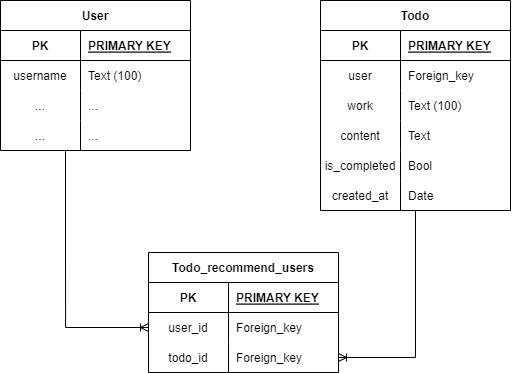

The diagram above was exported from draw.io. Its source (the exported page's mxGraphModel, read from the mxfile embedded in the PNG):
<mxGraphModel dx="1306" dy="749" grid="1" gridSize="10" guides="1" tooltips="1" connect="1" arrows="1" fold="1" page="1" pageScale="1" pageWidth="827" pageHeight="1169" math="0" shadow="0">
  <root>
    <mxCell id="0" />
    <mxCell id="1" parent="0" />
    <mxCell id="oI28EPUnU3m0nHcmZrLJ-1" value="Todo" style="shape=table;startSize=30;container=1;collapsible=1;childLayout=tableLayout;fixedRows=1;rowLines=0;fontStyle=1;align=center;resizeLast=1;" parent="1" vertex="1">
      <mxGeometry x="490" y="108" width="190" height="210" as="geometry">
        <mxRectangle x="310" y="150" width="80" height="30" as="alternateBounds" />
      </mxGeometry>
    </mxCell>
    <mxCell id="oI28EPUnU3m0nHcmZrLJ-2" value="" style="shape=partialRectangle;collapsible=0;dropTarget=0;pointerEvents=0;fillColor=none;points=[[0,0.5],[1,0.5]];portConstraint=eastwest;top=0;left=0;right=0;bottom=1;" parent="oI28EPUnU3m0nHcmZrLJ-1" vertex="1">
      <mxGeometry y="30" width="190" height="30" as="geometry" />
    </mxCell>
    <mxCell id="oI28EPUnU3m0nHcmZrLJ-3" value="PK" style="shape=partialRectangle;overflow=hidden;connectable=0;fillColor=none;top=0;left=0;bottom=0;right=0;fontStyle=1;" parent="oI28EPUnU3m0nHcmZrLJ-2" vertex="1">
      <mxGeometry width="80" height="30" as="geometry">
        <mxRectangle width="80" height="30" as="alternateBounds" />
      </mxGeometry>
    </mxCell>
    <mxCell id="oI28EPUnU3m0nHcmZrLJ-4" value="PRIMARY KEY" style="shape=partialRectangle;overflow=hidden;connectable=0;fillColor=none;top=0;left=0;bottom=0;right=0;align=left;spacingLeft=6;fontStyle=5;" parent="oI28EPUnU3m0nHcmZrLJ-2" vertex="1">
      <mxGeometry x="80" width="110" height="30" as="geometry">
        <mxRectangle width="110" height="30" as="alternateBounds" />
      </mxGeometry>
    </mxCell>
    <mxCell id="J88HH3Tlg5cyfQHLxcik-1" value="" style="shape=partialRectangle;collapsible=0;dropTarget=0;pointerEvents=0;fillColor=none;points=[[0,0.5],[1,0.5]];portConstraint=eastwest;top=0;left=0;right=0;bottom=0;" parent="oI28EPUnU3m0nHcmZrLJ-1" vertex="1">
      <mxGeometry y="60" width="190" height="30" as="geometry" />
    </mxCell>
    <mxCell id="J88HH3Tlg5cyfQHLxcik-2" value="user" style="shape=partialRectangle;overflow=hidden;connectable=0;fillColor=none;top=0;left=0;bottom=0;right=0;" parent="J88HH3Tlg5cyfQHLxcik-1" vertex="1">
      <mxGeometry width="80" height="30" as="geometry">
        <mxRectangle width="80" height="30" as="alternateBounds" />
      </mxGeometry>
    </mxCell>
    <mxCell id="J88HH3Tlg5cyfQHLxcik-3" value="Foreign_key" style="shape=partialRectangle;overflow=hidden;connectable=0;fillColor=none;top=0;left=0;bottom=0;right=0;align=left;spacingLeft=6;" parent="J88HH3Tlg5cyfQHLxcik-1" vertex="1">
      <mxGeometry x="80" width="110" height="30" as="geometry">
        <mxRectangle width="110" height="30" as="alternateBounds" />
      </mxGeometry>
    </mxCell>
    <mxCell id="J88HH3Tlg5cyfQHLxcik-4" value="" style="shape=partialRectangle;collapsible=0;dropTarget=0;pointerEvents=0;fillColor=none;points=[[0,0.5],[1,0.5]];portConstraint=eastwest;top=0;left=0;right=0;bottom=0;" parent="oI28EPUnU3m0nHcmZrLJ-1" vertex="1">
      <mxGeometry y="90" width="190" height="30" as="geometry" />
    </mxCell>
    <mxCell id="J88HH3Tlg5cyfQHLxcik-5" value="work" style="shape=partialRectangle;overflow=hidden;connectable=0;fillColor=none;top=0;left=0;bottom=0;right=0;" parent="J88HH3Tlg5cyfQHLxcik-4" vertex="1">
      <mxGeometry width="80" height="30" as="geometry">
        <mxRectangle width="80" height="30" as="alternateBounds" />
      </mxGeometry>
    </mxCell>
    <mxCell id="J88HH3Tlg5cyfQHLxcik-6" value="Text (100)" style="shape=partialRectangle;overflow=hidden;connectable=0;fillColor=none;top=0;left=0;bottom=0;right=0;align=left;spacingLeft=6;" parent="J88HH3Tlg5cyfQHLxcik-4" vertex="1">
      <mxGeometry x="80" width="110" height="30" as="geometry">
        <mxRectangle width="110" height="30" as="alternateBounds" />
      </mxGeometry>
    </mxCell>
    <mxCell id="oI28EPUnU3m0nHcmZrLJ-8" value="" style="shape=partialRectangle;collapsible=0;dropTarget=0;pointerEvents=0;fillColor=none;points=[[0,0.5],[1,0.5]];portConstraint=eastwest;top=0;left=0;right=0;bottom=0;" parent="oI28EPUnU3m0nHcmZrLJ-1" vertex="1">
      <mxGeometry y="120" width="190" height="30" as="geometry" />
    </mxCell>
    <mxCell id="oI28EPUnU3m0nHcmZrLJ-9" value="content" style="shape=partialRectangle;overflow=hidden;connectable=0;fillColor=none;top=0;left=0;bottom=0;right=0;" parent="oI28EPUnU3m0nHcmZrLJ-8" vertex="1">
      <mxGeometry width="80" height="30" as="geometry">
        <mxRectangle width="80" height="30" as="alternateBounds" />
      </mxGeometry>
    </mxCell>
    <mxCell id="oI28EPUnU3m0nHcmZrLJ-10" value="Text" style="shape=partialRectangle;overflow=hidden;connectable=0;fillColor=none;top=0;left=0;bottom=0;right=0;align=left;spacingLeft=6;" parent="oI28EPUnU3m0nHcmZrLJ-8" vertex="1">
      <mxGeometry x="80" width="110" height="30" as="geometry">
        <mxRectangle width="110" height="30" as="alternateBounds" />
      </mxGeometry>
    </mxCell>
    <mxCell id="oI28EPUnU3m0nHcmZrLJ-11" value="" style="shape=partialRectangle;collapsible=0;dropTarget=0;pointerEvents=0;fillColor=none;points=[[0,0.5],[1,0.5]];portConstraint=eastwest;top=0;left=0;right=0;bottom=0;" parent="oI28EPUnU3m0nHcmZrLJ-1" vertex="1">
      <mxGeometry y="150" width="190" height="30" as="geometry" />
    </mxCell>
    <mxCell id="oI28EPUnU3m0nHcmZrLJ-12" value="is_completed" style="shape=partialRectangle;overflow=hidden;connectable=0;fillColor=none;top=0;left=0;bottom=0;right=0;align=center;" parent="oI28EPUnU3m0nHcmZrLJ-11" vertex="1">
      <mxGeometry width="80" height="30" as="geometry">
        <mxRectangle width="80" height="30" as="alternateBounds" />
      </mxGeometry>
    </mxCell>
    <mxCell id="oI28EPUnU3m0nHcmZrLJ-13" value="Bool" style="shape=partialRectangle;overflow=hidden;connectable=0;fillColor=none;top=0;left=0;bottom=0;right=0;align=left;spacingLeft=6;" parent="oI28EPUnU3m0nHcmZrLJ-11" vertex="1">
      <mxGeometry x="80" width="110" height="30" as="geometry">
        <mxRectangle width="110" height="30" as="alternateBounds" />
      </mxGeometry>
    </mxCell>
    <mxCell id="jrh9zQsvsYI_j-A2kvS9-1" value="" style="shape=partialRectangle;collapsible=0;dropTarget=0;pointerEvents=0;fillColor=none;points=[[0,0.5],[1,0.5]];portConstraint=eastwest;top=0;left=0;right=0;bottom=0;" parent="oI28EPUnU3m0nHcmZrLJ-1" vertex="1">
      <mxGeometry y="180" width="190" height="30" as="geometry" />
    </mxCell>
    <mxCell id="jrh9zQsvsYI_j-A2kvS9-2" value="created_at" style="shape=partialRectangle;overflow=hidden;connectable=0;fillColor=none;top=0;left=0;bottom=0;right=0;align=center;" parent="jrh9zQsvsYI_j-A2kvS9-1" vertex="1">
      <mxGeometry width="80" height="30" as="geometry">
        <mxRectangle width="80" height="30" as="alternateBounds" />
      </mxGeometry>
    </mxCell>
    <mxCell id="jrh9zQsvsYI_j-A2kvS9-3" value="Date" style="shape=partialRectangle;overflow=hidden;connectable=0;fillColor=none;top=0;left=0;bottom=0;right=0;align=left;spacingLeft=6;" parent="jrh9zQsvsYI_j-A2kvS9-1" vertex="1">
      <mxGeometry x="80" width="110" height="30" as="geometry">
        <mxRectangle width="110" height="30" as="alternateBounds" />
      </mxGeometry>
    </mxCell>
    <mxCell id="-YlR_Rt7pfAIgisWDfMl-40" value="" style="fontSize=12;html=1;endArrow=ERoneToMany;rounded=0;entryX=0;entryY=0.5;entryDx=0;entryDy=0;exitX=0.217;exitY=0.995;exitDx=0;exitDy=0;exitPerimeter=0;" edge="1" parent="1" source="-YlR_Rt7pfAIgisWDfMl-14" target="-YlR_Rt7pfAIgisWDfMl-25">
      <mxGeometry width="100" height="100" relative="1" as="geometry">
        <mxPoint x="160" y="400" as="sourcePoint" />
        <mxPoint x="260" y="300" as="targetPoint" />
        <Array as="points">
          <mxPoint x="251" y="485" />
        </Array>
      </mxGeometry>
    </mxCell>
    <mxCell id="-YlR_Rt7pfAIgisWDfMl-42" value="User" style="shape=table;startSize=30;container=1;collapsible=1;childLayout=tableLayout;fixedRows=1;rowLines=0;fontStyle=1;align=center;resizeLast=1;" vertex="1" parent="1">
      <mxGeometry x="170" y="108" width="190" height="150" as="geometry">
        <mxRectangle x="310" y="150" width="80" height="30" as="alternateBounds" />
      </mxGeometry>
    </mxCell>
    <mxCell id="-YlR_Rt7pfAIgisWDfMl-43" value="" style="shape=partialRectangle;collapsible=0;dropTarget=0;pointerEvents=0;fillColor=none;points=[[0,0.5],[1,0.5]];portConstraint=eastwest;top=0;left=0;right=0;bottom=1;" vertex="1" parent="-YlR_Rt7pfAIgisWDfMl-42">
      <mxGeometry y="30" width="190" height="30" as="geometry" />
    </mxCell>
    <mxCell id="-YlR_Rt7pfAIgisWDfMl-44" value="PK" style="shape=partialRectangle;overflow=hidden;connectable=0;fillColor=none;top=0;left=0;bottom=0;right=0;fontStyle=1;" vertex="1" parent="-YlR_Rt7pfAIgisWDfMl-43">
      <mxGeometry width="80" height="30" as="geometry">
        <mxRectangle width="80" height="30" as="alternateBounds" />
      </mxGeometry>
    </mxCell>
    <mxCell id="-YlR_Rt7pfAIgisWDfMl-45" value="PRIMARY KEY" style="shape=partialRectangle;overflow=hidden;connectable=0;fillColor=none;top=0;left=0;bottom=0;right=0;align=left;spacingLeft=6;fontStyle=5;" vertex="1" parent="-YlR_Rt7pfAIgisWDfMl-43">
      <mxGeometry x="80" width="110" height="30" as="geometry">
        <mxRectangle width="110" height="30" as="alternateBounds" />
      </mxGeometry>
    </mxCell>
    <mxCell id="-YlR_Rt7pfAIgisWDfMl-49" value="" style="shape=partialRectangle;collapsible=0;dropTarget=0;pointerEvents=0;fillColor=none;points=[[0,0.5],[1,0.5]];portConstraint=eastwest;top=0;left=0;right=0;bottom=0;" vertex="1" parent="-YlR_Rt7pfAIgisWDfMl-42">
      <mxGeometry y="60" width="190" height="30" as="geometry" />
    </mxCell>
    <mxCell id="-YlR_Rt7pfAIgisWDfMl-50" value="username" style="shape=partialRectangle;overflow=hidden;connectable=0;fillColor=none;top=0;left=0;bottom=0;right=0;" vertex="1" parent="-YlR_Rt7pfAIgisWDfMl-49">
      <mxGeometry width="80" height="30" as="geometry">
        <mxRectangle width="80" height="30" as="alternateBounds" />
      </mxGeometry>
    </mxCell>
    <mxCell id="-YlR_Rt7pfAIgisWDfMl-51" value="Text (100)" style="shape=partialRectangle;overflow=hidden;connectable=0;fillColor=none;top=0;left=0;bottom=0;right=0;align=left;spacingLeft=6;" vertex="1" parent="-YlR_Rt7pfAIgisWDfMl-49">
      <mxGeometry x="80" width="110" height="30" as="geometry">
        <mxRectangle width="110" height="30" as="alternateBounds" />
      </mxGeometry>
    </mxCell>
    <mxCell id="-YlR_Rt7pfAIgisWDfMl-52" value="" style="shape=partialRectangle;collapsible=0;dropTarget=0;pointerEvents=0;fillColor=none;points=[[0,0.5],[1,0.5]];portConstraint=eastwest;top=0;left=0;right=0;bottom=0;" vertex="1" parent="-YlR_Rt7pfAIgisWDfMl-42">
      <mxGeometry y="90" width="190" height="30" as="geometry" />
    </mxCell>
    <mxCell id="-YlR_Rt7pfAIgisWDfMl-53" value="..." style="shape=partialRectangle;overflow=hidden;connectable=0;fillColor=none;top=0;left=0;bottom=0;right=0;" vertex="1" parent="-YlR_Rt7pfAIgisWDfMl-52">
      <mxGeometry width="80" height="30" as="geometry">
        <mxRectangle width="80" height="30" as="alternateBounds" />
      </mxGeometry>
    </mxCell>
    <mxCell id="-YlR_Rt7pfAIgisWDfMl-54" value="..." style="shape=partialRectangle;overflow=hidden;connectable=0;fillColor=none;top=0;left=0;bottom=0;right=0;align=left;spacingLeft=6;" vertex="1" parent="-YlR_Rt7pfAIgisWDfMl-52">
      <mxGeometry x="80" width="110" height="30" as="geometry">
        <mxRectangle width="110" height="30" as="alternateBounds" />
      </mxGeometry>
    </mxCell>
    <mxCell id="-YlR_Rt7pfAIgisWDfMl-55" value="" style="shape=partialRectangle;collapsible=0;dropTarget=0;pointerEvents=0;fillColor=none;points=[[0,0.5],[1,0.5]];portConstraint=eastwest;top=0;left=0;right=0;bottom=0;" vertex="1" parent="-YlR_Rt7pfAIgisWDfMl-42">
      <mxGeometry y="120" width="190" height="30" as="geometry" />
    </mxCell>
    <mxCell id="-YlR_Rt7pfAIgisWDfMl-56" value="..." style="shape=partialRectangle;overflow=hidden;connectable=0;fillColor=none;top=0;left=0;bottom=0;right=0;align=center;" vertex="1" parent="-YlR_Rt7pfAIgisWDfMl-55">
      <mxGeometry width="80" height="30" as="geometry">
        <mxRectangle width="80" height="30" as="alternateBounds" />
      </mxGeometry>
    </mxCell>
    <mxCell id="-YlR_Rt7pfAIgisWDfMl-57" value="..." style="shape=partialRectangle;overflow=hidden;connectable=0;fillColor=none;top=0;left=0;bottom=0;right=0;align=left;spacingLeft=6;" vertex="1" parent="-YlR_Rt7pfAIgisWDfMl-55">
      <mxGeometry x="80" width="110" height="30" as="geometry">
        <mxRectangle width="110" height="30" as="alternateBounds" />
      </mxGeometry>
    </mxCell>
    <mxCell id="-YlR_Rt7pfAIgisWDfMl-61" value="Todo_recommend_users" style="shape=table;startSize=30;container=1;collapsible=1;childLayout=tableLayout;fixedRows=1;rowLines=0;fontStyle=1;align=center;resizeLast=1;" vertex="1" parent="1">
      <mxGeometry x="318" y="360" width="190" height="120" as="geometry">
        <mxRectangle x="310" y="150" width="80" height="30" as="alternateBounds" />
      </mxGeometry>
    </mxCell>
    <mxCell id="-YlR_Rt7pfAIgisWDfMl-62" value="" style="shape=partialRectangle;collapsible=0;dropTarget=0;pointerEvents=0;fillColor=none;points=[[0,0.5],[1,0.5]];portConstraint=eastwest;top=0;left=0;right=0;bottom=1;" vertex="1" parent="-YlR_Rt7pfAIgisWDfMl-61">
      <mxGeometry y="30" width="190" height="30" as="geometry" />
    </mxCell>
    <mxCell id="-YlR_Rt7pfAIgisWDfMl-63" value="PK" style="shape=partialRectangle;overflow=hidden;connectable=0;fillColor=none;top=0;left=0;bottom=0;right=0;fontStyle=1;" vertex="1" parent="-YlR_Rt7pfAIgisWDfMl-62">
      <mxGeometry width="80" height="30" as="geometry">
        <mxRectangle width="80" height="30" as="alternateBounds" />
      </mxGeometry>
    </mxCell>
    <mxCell id="-YlR_Rt7pfAIgisWDfMl-64" value="PRIMARY KEY" style="shape=partialRectangle;overflow=hidden;connectable=0;fillColor=none;top=0;left=0;bottom=0;right=0;align=left;spacingLeft=6;fontStyle=5;" vertex="1" parent="-YlR_Rt7pfAIgisWDfMl-62">
      <mxGeometry x="80" width="110" height="30" as="geometry">
        <mxRectangle width="110" height="30" as="alternateBounds" />
      </mxGeometry>
    </mxCell>
    <mxCell id="-YlR_Rt7pfAIgisWDfMl-65" value="" style="shape=partialRectangle;collapsible=0;dropTarget=0;pointerEvents=0;fillColor=none;points=[[0,0.5],[1,0.5]];portConstraint=eastwest;top=0;left=0;right=0;bottom=0;" vertex="1" parent="-YlR_Rt7pfAIgisWDfMl-61">
      <mxGeometry y="60" width="190" height="30" as="geometry" />
    </mxCell>
    <mxCell id="-YlR_Rt7pfAIgisWDfMl-66" value="user_id" style="shape=partialRectangle;overflow=hidden;connectable=0;fillColor=none;top=0;left=0;bottom=0;right=0;" vertex="1" parent="-YlR_Rt7pfAIgisWDfMl-65">
      <mxGeometry width="80" height="30" as="geometry">
        <mxRectangle width="80" height="30" as="alternateBounds" />
      </mxGeometry>
    </mxCell>
    <mxCell id="-YlR_Rt7pfAIgisWDfMl-67" value="Foreign_key" style="shape=partialRectangle;overflow=hidden;connectable=0;fillColor=none;top=0;left=0;bottom=0;right=0;align=left;spacingLeft=6;" vertex="1" parent="-YlR_Rt7pfAIgisWDfMl-65">
      <mxGeometry x="80" width="110" height="30" as="geometry">
        <mxRectangle width="110" height="30" as="alternateBounds" />
      </mxGeometry>
    </mxCell>
    <mxCell id="-YlR_Rt7pfAIgisWDfMl-68" value="" style="shape=partialRectangle;collapsible=0;dropTarget=0;pointerEvents=0;fillColor=none;points=[[0,0.5],[1,0.5]];portConstraint=eastwest;top=0;left=0;right=0;bottom=0;" vertex="1" parent="-YlR_Rt7pfAIgisWDfMl-61">
      <mxGeometry y="90" width="190" height="30" as="geometry" />
    </mxCell>
    <mxCell id="-YlR_Rt7pfAIgisWDfMl-69" value="todo_id" style="shape=partialRectangle;overflow=hidden;connectable=0;fillColor=none;top=0;left=0;bottom=0;right=0;" vertex="1" parent="-YlR_Rt7pfAIgisWDfMl-68">
      <mxGeometry width="80" height="30" as="geometry">
        <mxRectangle width="80" height="30" as="alternateBounds" />
      </mxGeometry>
    </mxCell>
    <mxCell id="-YlR_Rt7pfAIgisWDfMl-70" value="Foreign_key" style="shape=partialRectangle;overflow=hidden;connectable=0;fillColor=none;top=0;left=0;bottom=0;right=0;align=left;spacingLeft=6;" vertex="1" parent="-YlR_Rt7pfAIgisWDfMl-68">
      <mxGeometry x="80" width="110" height="30" as="geometry">
        <mxRectangle width="110" height="30" as="alternateBounds" />
      </mxGeometry>
    </mxCell>
    <mxCell id="-YlR_Rt7pfAIgisWDfMl-80" value="" style="edgeStyle=orthogonalEdgeStyle;fontSize=12;html=1;endArrow=ERoneToMany;rounded=0;entryX=0;entryY=0.5;entryDx=0;entryDy=0;exitX=0.342;exitY=1.021;exitDx=0;exitDy=0;exitPerimeter=0;" edge="1" parent="1" source="-YlR_Rt7pfAIgisWDfMl-55" target="-YlR_Rt7pfAIgisWDfMl-65">
      <mxGeometry width="100" height="100" relative="1" as="geometry">
        <mxPoint x="180" y="490" as="sourcePoint" />
        <mxPoint x="280" y="390" as="targetPoint" />
      </mxGeometry>
    </mxCell>
    <mxCell id="-YlR_Rt7pfAIgisWDfMl-81" value="" style="fontSize=12;html=1;endArrow=ERoneToMany;rounded=0;entryX=1;entryY=0.5;entryDx=0;entryDy=0;" edge="1" parent="1" source="jrh9zQsvsYI_j-A2kvS9-1" target="-YlR_Rt7pfAIgisWDfMl-68">
      <mxGeometry width="100" height="100" relative="1" as="geometry">
        <mxPoint x="580" y="380" as="sourcePoint" />
        <mxPoint x="663" y="556" as="targetPoint" />
        <Array as="points">
          <mxPoint x="585" y="465" />
        </Array>
      </mxGeometry>
    </mxCell>
  </root>
</mxGraphModel>